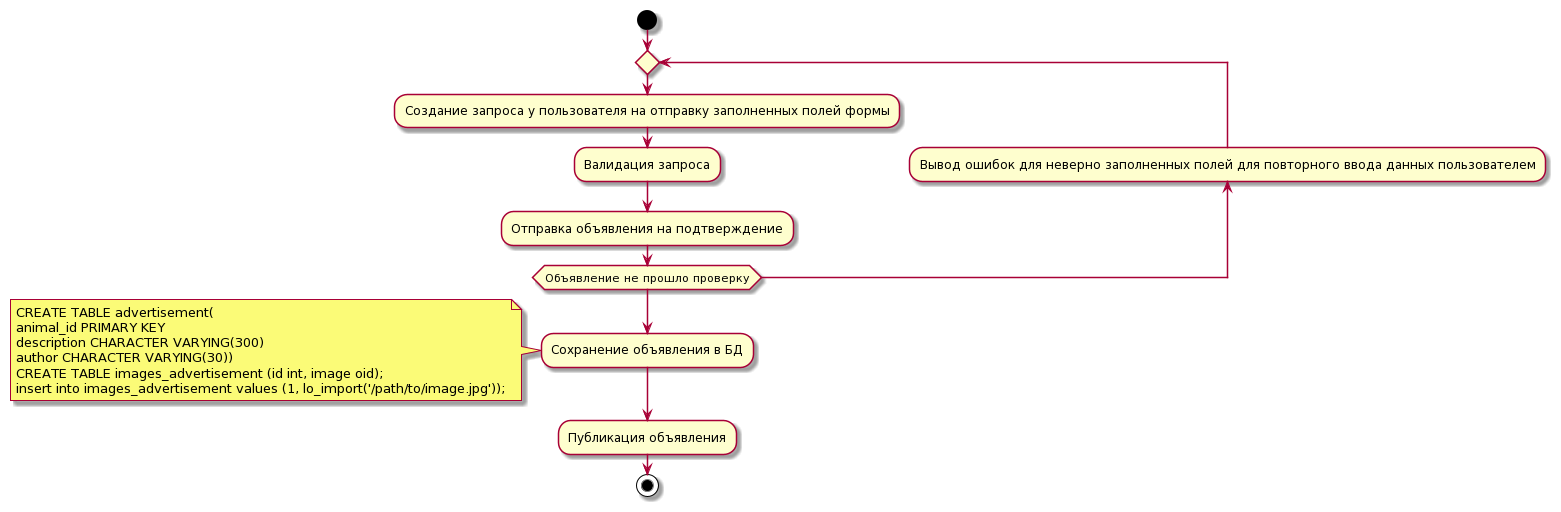

The diagram above was rendered by PlantUML. Its source (embedded in the PNG):
@startuml
start
repeat
  :Создание запроса у пользователя на отправку заполненных полей формы;
  :Валидация запроса;
  :Отправка объявления на подтверждение;
backward:Вывод ошибок для неверно заполненных полей для повторного ввода данных пользователем;
repeat while(Объявление не прошло проверку)
:Сохранение объявления в БД;
note left
CREATE TABLE advertisement(
animal_id PRIMARY KEY
description CHARACTER VARYING(300)
author CHARACTER VARYING(30)) 
CREATE TABLE images_advertisement (id int, image oid); 
insert into images_advertisement values (1, lo_import('/path/to/image.jpg'));
end note
:Публикация объявления;
stop
@enduml